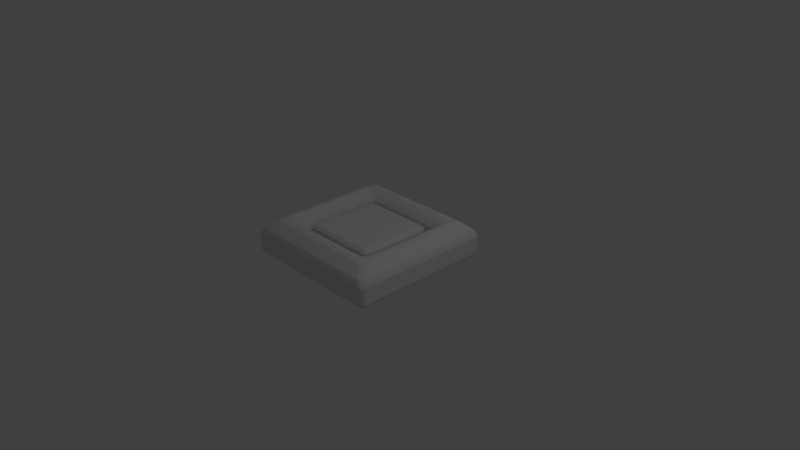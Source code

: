 # Source: Light.blend  (saved by Blender 2.78.0; exported with 4.5.12 LTS)
import bpy
from mathutils import Matrix  # noqa: F401  (used for matrix-valued properties, if any)

bpy.ops.wm.read_factory_settings(use_empty=True)
scene = bpy.context.scene
scene.name = 'Scene'

# ---- collections
col_collection_1 = bpy.data.collections.new('Collection 1'); scene.collection.children.link(col_collection_1)

# ---- materials (node trees are filled in below, after node groups)
mat_material = bpy.data.materials.new('Material')
mat_material.alpha_threshold = 0.0
mat_material.use_transparent_shadow = False
mat_material.roughness = 0.5
mat_material.line_color = (0.0, 0.0, 0.0, 1.0)

# ---- material node trees

# ---- world
world_world = bpy.data.worlds.new('World'); scene.world = world_world
world_world.color = (0.05088, 0.05088, 0.05088)
world_world.use_sun_shadow = False
world_world.sun_shadow_jitter_overblur = 0.0
world_world.cycles.sampling_method = 'MANUAL'

# ---- cameras
cam_camera = bpy.data.cameras.new('Camera')
cam_camera.clip_end = 100.0
cam_camera.lens = 35.0
cam_camera.sensor_width = 32.0
cam_camera.sensor_height = 18.0
cam_camera.ortho_scale = 7.314
cam_camera.dof.focus_distance = 0.0
cam_camera.dof.aperture_fstop = 128.0

# ---- lights
light_lamp = bpy.data.lights.new('Lamp', 'POINT')
light_lamp.transmission_factor = 0.0
light_lamp.cutoff_distance = 30.0
light_lamp.energy = 100.0
light_lamp.shadow_buffer_clip_start = 1.001
light_lamp.shadow_soft_size = 0.1
light_lamp.shadow_maximum_resolution = 0.006
light_lamp.use_absolute_resolution = True

# ---- meshes
me_cube_001 = bpy.data.meshes.new('Cube.001')
me_cube_001.from_pydata([(-0.5243, -0.5243, 0.009824), (-0.5243, -0.5243, 0.4194), (-0.5243, 0.5243, 0.009824), (-0.5243, 0.5243, 0.4194), (0.5243, -0.5243, 0.009824), (0.5243, -0.5243, 0.4194), (0.5243, 0.5243, 0.009824), (0.5243, 0.5243, 0.4194)], [], [(0, 1, 3, 2), (2, 3, 7, 6), (6, 7, 5, 4), (4, 5, 1, 0), (2, 6, 4, 0), (7, 3, 1, 5)])
me_cube_001.polygons.foreach_set('use_smooth', [True] * 6)
me_cube_001.use_remesh_preserve_volume = False
me_cube_001.use_remesh_preserve_attributes = False
me_cube_001.use_mirror_vertex_groups = False
me_cube_001.update()
me_cube = bpy.data.meshes.new('Cube')
me_cube.from_pydata([(1.0, 1.0, 0.0), (1.0, -1.0, 0.0), (-1.0, -1.0, 0.0), (-1.0, 1.0, 0.0), (1.0, 1.0, 0.3369), (1.0, -1.0, 0.3369), (-1.0, -1.0, 0.3369), (-1.0, 1.0, 0.3369), (0.7862, 0.7862, 0.5086), (0.7862, -0.7862, 0.5086), (-0.7862, 0.7862, 0.5086), (-0.7862, -0.7862, 0.5086), (0.6076, 0.6076, 0.42), (0.6076, -0.6076, 0.42), (-0.6076, 0.6076, 0.42), (-0.6076, -0.6076, 0.42), (0.5027, 0.5027, 0.04353), (0.5027, -0.5027, 0.04353), (-0.5027, 0.5027, 0.04353), (-0.5027, -0.5027, 0.04353)], [], [(0, 1, 2, 3), (6, 5, 9, 11), (0, 4, 5, 1), (1, 5, 6, 2), (2, 6, 7, 3), (4, 0, 3, 7), (9, 8, 12, 13), (5, 4, 8, 9), (7, 6, 11, 10), (4, 7, 10, 8), (14, 15, 19, 18), (10, 11, 15, 14), (8, 10, 14, 12), (11, 9, 13, 15), (16, 18, 19, 17), (12, 14, 18, 16), (15, 13, 17, 19), (13, 12, 16, 17)])
me_cube.polygons.foreach_set('use_smooth', [True] * 18)
me_cube.materials.append(mat_material)
me_cube.use_remesh_preserve_volume = False
me_cube.use_remesh_preserve_attributes = False
me_cube.use_mirror_vertex_groups = False
me_cube.update()

# ---- objects
ob_bulb = bpy.data.objects.new('Bulb', me_cube_001)
ob_lighthousing = bpy.data.objects.new('LightHousing', me_cube)
ob_lamp = bpy.data.objects.new('Lamp', light_lamp)
ob_camera = bpy.data.objects.new('Camera', cam_camera)

# ---- transforms, parenting, visibility, modifiers, constraints
ob_bulb.location = (0.0, 0.0, 0.0)
ob_bulb.lineart.crease_threshold = 0.0
_m = ob_bulb.modifiers.new('Bevel', 'BEVEL')
_m.width = 0.05
_m.width_pct = 0.05
_m.limit_method = 'NONE'
_m.spread = 0.0
_m = ob_bulb.modifiers.new('Bevel.001', 'BEVEL')
_m.width = 0.005
_m.width_pct = 0.005
_m.limit_method = 'NONE'
_m.spread = 0.0
_m = ob_bulb.modifiers.new('Subsurf', 'SUBSURF')
_m.uv_smooth = 'PRESERVE_CORNERS'
_m.quality = 2
_m.levels = 2
_m.show_only_control_edges = False
ob_lighthousing.location = (0.0, 0.0, 0.0)
ob_lighthousing.lock_rotations_4d = False
ob_lighthousing.empty_display_type = 'ARROWS'
ob_lighthousing.lineart.crease_threshold = 0.0
_m = ob_lighthousing.modifiers.new('Bevel', 'BEVEL')
_m.width = 0.05
_m.width_pct = 0.05
_m.limit_method = 'NONE'
_m.spread = 0.0
_m = ob_lighthousing.modifiers.new('Bevel.001', 'BEVEL')
_m.width = 0.005
_m.width_pct = 0.005
_m.limit_method = 'NONE'
_m.spread = 0.0
_m = ob_lighthousing.modifiers.new('Subsurf', 'SUBSURF')
_m.uv_smooth = 'PRESERVE_CORNERS'
_m.quality = 2
_m.levels = 2
_m.show_only_control_edges = False
ob_lamp.location = (4.076, 1.005, 5.904)
ob_lamp.rotation_euler = (0.6503, 0.05522, 1.866)
ob_lamp.lock_rotations_4d = False
ob_lamp.empty_display_type = 'ARROWS'
ob_lamp.color = (0.0, 0.0, 0.0, 0.0)
ob_lamp.lineart.crease_threshold = 0.0
ob_camera.location = (7.481, -6.508, 5.344)
ob_camera.rotation_euler = (1.109, 0.0, 0.8149)
ob_camera.lock_rotations_4d = False
ob_camera.empty_display_type = 'ARROWS'
ob_camera.color = (0.0, 0.0, 0.0, 0.0)
ob_camera.display_type = 'WIRE'
ob_camera.lineart.crease_threshold = 0.0

# ---- collection membership
col_collection_1.objects.link(ob_bulb)
col_collection_1.objects.link(ob_lighthousing)
col_collection_1.objects.link(ob_lamp)
col_collection_1.objects.link(ob_camera)

# ---- scene / render settings (as saved in the file)
scene.camera = ob_camera
scene.frame_start = 1; scene.frame_end = 250; scene.frame_set(1)
scene.render.engine = 'BLENDER_EEVEE_NEXT'
scene.render.resolution_percentage = 50
scene.render.dither_intensity = 0.0
scene.cycles.use_denoising = False
scene.cycles.samples = 128
scene.cycles.sampling_pattern = 'TABULATED_SOBOL'
scene.cycles.light_sampling_threshold = 0.0
scene.cycles.use_adaptive_sampling = False
scene.cycles.use_light_tree = False
scene.cycles.blur_glossy = 0.0
scene.cycles.sample_clamp_indirect = 0.0
scene.view_settings.view_transform = 'Standard'
bpy.context.view_layer.update()
